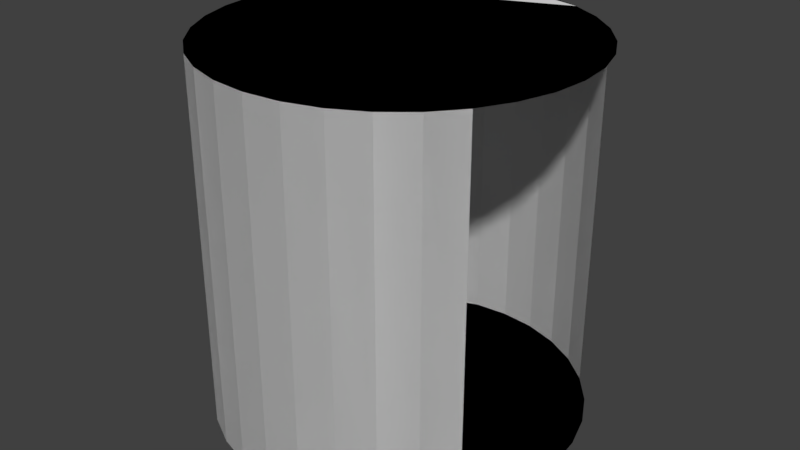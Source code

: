 # Source: Teleporter.blend  (saved by Blender 2.79.0; exported with 4.5.12 LTS)
import bpy
from mathutils import Matrix  # noqa: F401  (used for matrix-valued properties, if any)

bpy.ops.wm.read_factory_settings(use_empty=True)
scene = bpy.context.scene
scene.name = 'Scene'

# ---- collections
col_collection_1 = bpy.data.collections.new('Collection 1'); scene.collection.children.link(col_collection_1)

# ---- materials (node trees are filled in below, after node groups)
mat_material_001 = bpy.data.materials.new('Material.001')
mat_material_001.alpha_threshold = 0.0
mat_material_001.use_transparent_shadow = False
mat_material_001.roughness = 0.5
mat_material_002 = bpy.data.materials.new('Material.002')
mat_material_002.alpha_threshold = 0.0
mat_material_002.use_transparent_shadow = False
mat_material_002.roughness = 0.5

# ---- material node trees

# ---- world
world_world = bpy.data.worlds.new('World'); scene.world = world_world
world_world.color = (0.05088, 0.05088, 0.05088)
world_world.use_sun_shadow = False
world_world.sun_shadow_jitter_overblur = 0.0
world_world.cycles.sampling_method = 'MANUAL'

# ---- meshes
me_cylinder = bpy.data.meshes.new('Cylinder')
me_cylinder.from_pydata([(-0.002783, 1.0, -0.9943), (-0.002783, 1.0, 1.006), (0.1923, 0.981, -0.9943), (0.1923, 0.981, 1.006), (0.3799, 0.9241, -0.9943), (0.3799, 0.9241, 1.006), (0.5528, 0.8317, -0.9943), (0.5528, 0.8317, 1.006), (0.7043, 0.7073, -0.9943), (0.7043, 0.7073, 1.006), (0.8287, 0.5558, -0.9943), (0.8287, 0.5558, 1.006), (0.9211, 0.3829, -0.9943), (0.9211, 0.3829, 1.006), (0.978, 0.1953, -0.9943), (0.978, 0.1953, 1.006), (0.9972, 0.0001997, -0.9943), (0.9972, 0.0001997, 1.006), (0.978, -0.1949, -0.9943), (0.978, -0.1949, 1.006), (0.9211, -0.3825, -0.9943), (0.9211, -0.3825, 1.006), (0.8287, -0.5554, -0.9943), (0.8287, -0.5554, 1.006), (0.7043, -0.7069, -0.9943), (0.7043, -0.7069, 1.006), (0.5528, -0.8313, -0.9943), (0.5528, -0.8313, 1.006), (0.3799, -0.9237, -0.9943), (0.3799, -0.9237, 1.006), (0.1923, -0.9806, -0.9943), (0.1923, -0.9806, 1.006), (-0.002783, -0.9998, -0.9943), (-0.002783, -0.9998, 1.006), (-0.1979, -0.9806, -0.9943), (-0.1979, -0.9806, 1.006), (-0.3855, -0.9237, -0.9943), (-0.3855, -0.9237, 1.006), (-0.5584, -0.8313, -0.9943), (-0.5584, -0.8313, 1.006), (-0.7099, -0.7069, -0.9943), (-0.7099, -0.7069, 1.006), (-0.8343, -0.5554, -0.9943), (-0.8343, -0.5554, 1.006), (-0.9267, -0.3825, -0.9943), (-0.9267, -0.3825, 1.006), (-0.9836, -0.1949, -0.9943), (-0.9836, -0.1949, 1.006), (-1.003, 0.0002006, -0.9943), (-1.003, 0.0002006, 1.006), (-0.9836, 0.1953, -0.9943), (-0.9836, 0.1953, 1.006), (-0.9267, 0.3829, -0.9943), (-0.9267, 0.3829, 1.006), (-0.8343, 0.5558, -0.9943), (-0.8343, 0.5558, 1.006), (-0.7099, 0.7073, -0.9943), (-0.7099, 0.7073, 1.006), (-0.5584, 0.8317, -0.9943), (-0.5584, 0.8317, 1.006), (-0.3857, 0.9244, -0.9911), (-0.3857, 0.9244, 1.009), (-0.1979, 0.981, -0.9943), (-0.1979, 0.981, 1.006)], [], [(0, 1, 3, 2), (2, 3, 5, 4), (4, 5, 7, 6), (6, 7, 9, 8), (22, 23, 25, 24), (24, 25, 27, 26), (26, 27, 29, 28), (28, 29, 31, 30), (30, 31, 33, 32), (32, 33, 35, 34), (34, 35, 37, 36), (36, 37, 39, 38), (38, 39, 41, 40), (40, 41, 43, 42), (42, 43, 45, 44), (44, 45, 47, 46), (46, 47, 49, 48), (48, 49, 51, 50), (50, 51, 53, 52), (52, 53, 55, 54), (54, 55, 57, 56), (56, 57, 59, 58), (58, 59, 61, 60), (3, 1, 63, 61, 59, 57, 55, 53, 51, 49, 47, 45, 43, 41, 39, 37, 35, 33, 31, 29, 27, 25, 23, 21, 19, 17, 15, 13, 11, 9, 7, 5), (60, 61, 63, 62), (62, 63, 1, 0), (0, 2, 4, 6, 8, 10, 12, 14, 16, 18, 20, 22, 24, 26, 28, 30, 32, 34, 36, 38, 40, 42, 44, 46, 48, 50, 52, 54, 56, 58, 60, 62)])
me_cylinder.materials.append(mat_material_001)
me_cylinder.use_remesh_preserve_volume = False
me_cylinder.use_remesh_preserve_attributes = False
me_cylinder.use_mirror_vertex_groups = False
me_cylinder.update()
me_cylinder_002 = bpy.data.meshes.new('Cylinder.002')
me_cylinder_002.from_pydata([(-0.002783, 1.0, -0.9943), (-0.002783, 1.0, 1.006), (0.1923, 0.981, -0.9943), (0.1923, 0.981, 1.006), (0.3799, 0.9241, -0.9943), (0.3799, 0.9241, 1.006), (0.5528, 0.8317, -0.9943), (0.5528, 0.8317, 1.006), (0.7043, 0.7073, -0.9943), (0.7043, 0.7073, 1.006), (0.8287, 0.5558, -0.9943), (0.8287, 0.5558, 1.006), (0.9211, 0.3829, -0.9943), (0.9211, 0.3829, 1.006), (0.978, 0.1953, -0.9943), (0.978, 0.1953, 1.006), (0.9972, 0.0001997, -0.9943), (0.9972, 0.0001997, 1.006), (0.978, -0.1949, -0.9943), (0.978, -0.1949, 1.006), (0.9211, -0.3825, -0.9943), (0.9211, -0.3825, 1.006), (0.8287, -0.5554, -0.9943), (0.8287, -0.5554, 1.006), (0.7043, -0.7069, -0.9943), (0.7043, -0.7069, 1.006), (0.5528, -0.8313, -0.9943), (0.5528, -0.8313, 1.006), (0.3799, -0.9237, -0.9943), (0.3799, -0.9237, 1.006), (0.1923, -0.9806, -0.9943), (0.1923, -0.9806, 1.006), (-0.002783, -0.9998, -0.9943), (-0.002783, -0.9998, 1.006), (-0.1979, -0.9806, -0.9943), (-0.1979, -0.9806, 1.006), (-0.3855, -0.9237, -0.9943), (-0.3855, -0.9237, 1.006), (-0.5584, -0.8313, -0.9943), (-0.5584, -0.8313, 1.006), (-0.7099, -0.7069, -0.9943), (-0.7099, -0.7069, 1.006), (-0.8343, -0.5554, -0.9943), (-0.8343, -0.5554, 1.006), (-0.9267, -0.3825, -0.9943), (-0.9267, -0.3825, 1.006), (-0.9836, -0.1949, -0.9943), (-0.9836, -0.1949, 1.006), (-1.003, 0.0002006, -0.9943), (-1.003, 0.0002006, 1.006), (-0.9836, 0.1953, -0.9943), (-0.9836, 0.1953, 1.006), (-0.9267, 0.3829, -0.9943), (-0.9267, 0.3829, 1.006), (-0.8343, 0.5558, -0.9943), (-0.8343, 0.5558, 1.006), (-0.7099, 0.7073, -0.9943), (-0.7099, 0.7073, 1.006), (-0.5584, 0.8317, -0.9943), (-0.5584, 0.8317, 1.006), (-0.3857, 0.9244, -0.9911), (-0.3857, 0.9244, 1.009), (-0.1979, 0.981, -0.9943), (-0.1979, 0.981, 1.006)], [], [(0, 2, 3, 1), (2, 4, 5, 3), (4, 6, 7, 5), (6, 8, 9, 7), (22, 24, 25, 23), (24, 26, 27, 25), (26, 28, 29, 27), (28, 30, 31, 29), (30, 32, 33, 31), (32, 34, 35, 33), (34, 36, 37, 35), (36, 38, 39, 37), (38, 40, 41, 39), (40, 42, 43, 41), (42, 44, 45, 43), (44, 46, 47, 45), (46, 48, 49, 47), (48, 50, 51, 49), (50, 52, 53, 51), (52, 54, 55, 53), (54, 56, 57, 55), (56, 58, 59, 57), (58, 60, 61, 59), (3, 5, 7, 9, 11, 13, 15, 17, 19, 21, 23, 25, 27, 29, 31, 33, 35, 37, 39, 41, 43, 45, 47, 49, 51, 53, 55, 57, 59, 61, 63, 1), (60, 62, 63, 61), (62, 0, 1, 63), (0, 62, 60, 58, 56, 54, 52, 50, 48, 46, 44, 42, 40, 38, 36, 34, 32, 30, 28, 26, 24, 22, 20, 18, 16, 14, 12, 10, 8, 6, 4, 2)])
me_cylinder_002.materials.append(mat_material_002)
me_cylinder_002.use_remesh_preserve_volume = False
me_cylinder_002.use_remesh_preserve_attributes = False
me_cylinder_002.use_mirror_vertex_groups = False
me_cylinder_002.update()

# ---- objects
ob_cylinder = bpy.data.objects.new('Cylinder', me_cylinder)
ob_cylinder_001 = bpy.data.objects.new('Cylinder.001', me_cylinder_002)

# ---- transforms, parenting, visibility, modifiers, constraints
ob_cylinder.location = (0.0, 0.0, 1.536)
ob_cylinder.lineart.crease_threshold = 0.0
ob_cylinder_001.location = (0.0, 0.0, 1.536)
ob_cylinder_001.lineart.crease_threshold = 0.0

# ---- collection membership
col_collection_1.objects.link(ob_cylinder)
col_collection_1.objects.link(ob_cylinder_001)

# ---- scene / render settings (as saved in the file)
scene.frame_start = 1; scene.frame_end = 250; scene.frame_set(1)
scene.render.engine = 'BLENDER_EEVEE_NEXT'
scene.render.resolution_percentage = 50
scene.render.dither_intensity = 0.0
scene.cycles.use_denoising = False
scene.cycles.samples = 128
scene.cycles.sampling_pattern = 'TABULATED_SOBOL'
scene.cycles.use_adaptive_sampling = False
scene.cycles.use_light_tree = False
scene.cycles.blur_glossy = 0.0
scene.cycles.sample_clamp_indirect = 0.0
scene.view_settings.view_transform = 'Standard'
bpy.context.view_layer.update()

# ---- added for rendering (the .blend has no active camera and no usable light): camera, sun
cam_auto = bpy.data.cameras.new('AutoCamera')
cam_auto.lens = 50.0
cam_auto.sensor_width = 36.0
cam_auto.clip_end = 1000.0
ob_auto_camera = bpy.data.objects.new('AutoCamera', cam_auto)
scene.collection.objects.link(ob_auto_camera)
ob_auto_camera.location = (3.204, -3.84794, 4.10824)
ob_auto_camera.rotation_euler = (1.09748, -7.21219e-08, 0.694738)
scene.camera = ob_auto_camera
light_auto_sun = bpy.data.lights.new('AutoSun', 'SUN')
light_auto_sun.energy = 3.0
light_auto_sun.angle = 0.0523599
ob_auto_sun = bpy.data.objects.new('AutoSun', light_auto_sun)
scene.collection.objects.link(ob_auto_sun)
ob_auto_sun.rotation_euler = (0.872665, 0.174533, 0.523599)
bpy.context.view_layer.update()
